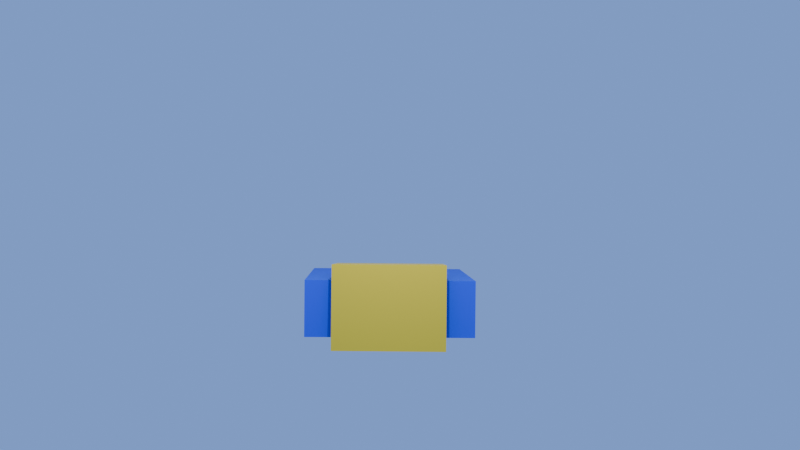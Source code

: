 # Source: complete-lessobn12.blend  (saved by Blender 5.0.118; exported with 4.5.12 LTS)
import bpy
from mathutils import Matrix  # noqa: F401  (used for matrix-valued properties, if any)

bpy.ops.wm.read_factory_settings(use_empty=True)
scene = bpy.context.scene
scene.name = 'Scene'

# ---- collections
col_collection = bpy.data.collections.new('Collection'); scene.collection.children.link(col_collection)

# ---- materials (node trees are filled in below, after node groups)
mat_material = bpy.data.materials.new('Material')
mat_material.alpha_threshold = 0.0
mat_material.use_backface_culling_lightprobe_volume = False
mat_material.roughness = 0.5
mat_material.line_color = (0.0, 0.0, 0.0, 1.0)
mat_material_001 = bpy.data.materials.new('Material.001')
mat_material_001.alpha_threshold = 0.0
mat_material_001.use_backface_culling_lightprobe_volume = False
mat_material_001.roughness = 0.5
mat_material_001.line_color = (0.0, 0.0, 0.0, 1.0)
mat_material_002 = bpy.data.materials.new('Material.002')
mat_material_002.alpha_threshold = 0.0
mat_material_002.use_backface_culling_lightprobe_volume = False
mat_material_002.roughness = 0.5
mat_material_002.line_color = (0.0, 0.0, 0.0, 1.0)
mat_material_003 = bpy.data.materials.new('Material.003')
mat_material_003.alpha_threshold = 0.0
mat_material_003.use_backface_culling_lightprobe_volume = False
mat_material_003.roughness = 0.5
mat_material_003.line_color = (0.0, 0.0, 0.0, 1.0)
mat_material_004 = bpy.data.materials.new('Material.004')
mat_material_004.alpha_threshold = 0.0
mat_material_004.use_backface_culling_lightprobe_volume = False
mat_material_004.roughness = 0.5
mat_material_004.line_color = (0.0, 0.0, 0.0, 1.0)
mat_material_005 = bpy.data.materials.new('Material.005')
mat_material_005.alpha_threshold = 0.0
mat_material_005.use_backface_culling_lightprobe_volume = False
mat_material_005.roughness = 0.5
mat_material_005.line_color = (0.0, 0.0, 0.0, 1.0)
mat_material_011 = bpy.data.materials.new('Material.011')
mat_material_011.alpha_threshold = 0.0
mat_material_011.use_backface_culling_lightprobe_volume = False
mat_material_011.roughness = 0.5
mat_material_011.line_color = (0.0, 0.0, 0.0, 1.0)
mat_material_012 = bpy.data.materials.new('Material.012')
mat_material_007 = bpy.data.materials.new('Material.007')
mat_material_007.alpha_threshold = 0.0
mat_material_007.use_backface_culling_lightprobe_volume = False
mat_material_007.roughness = 0.5
mat_material_007.line_color = (0.0, 0.0, 0.0, 1.0)
mat_material_009 = bpy.data.materials.new('Material.009')
mat_material_009.alpha_threshold = 0.0
mat_material_009.use_backface_culling_lightprobe_volume = False
mat_material_009.roughness = 0.5
mat_material_009.line_color = (0.0, 0.0, 0.0, 1.0)
mat_material_008 = bpy.data.materials.new('Material.008')
mat_material_008.alpha_threshold = 0.0
mat_material_008.use_backface_culling_lightprobe_volume = False
mat_material_008.roughness = 0.5
mat_material_008.line_color = (0.0, 0.0, 0.0, 1.0)
mat_material_010 = bpy.data.materials.new('Material.010')
mat_material_010.alpha_threshold = 0.0
mat_material_010.use_backface_culling_lightprobe_volume = False
mat_material_010.roughness = 0.5
mat_material_010.line_color = (0.0, 0.0, 0.0, 1.0)
mat_material_006 = bpy.data.materials.new('Material.006')
mat_material_006.alpha_threshold = 0.0
mat_material_006.use_backface_culling_lightprobe_volume = False
mat_material_006.roughness = 0.5
mat_material_006.line_color = (0.0, 0.0, 0.0, 1.0)

# ---- material node trees
mat_material.use_nodes = True; mat_material.node_tree.nodes.clear()
_N = mat_material.node_tree.nodes; _L = mat_material.node_tree.links
n0 = _N.new('ShaderNodeOutputMaterial'); n0.name = 'Material Output'; n0.location = (200, 100)
n1 = _N.new('ShaderNodeBsdfPrincipled'); n1.name = 'Principled BSDF'; n1.location = (-200, 100)
n1.inputs[0].default_value = (0.008676, 0.06519, 0.8, 1.0)
_L.new(n1.outputs[0], n0.inputs[0])
n0.is_active_output = True
mat_material_001.use_nodes = True; mat_material_001.node_tree.nodes.clear()
_N = mat_material_001.node_tree.nodes; _L = mat_material_001.node_tree.links
n0 = _N.new('ShaderNodeOutputMaterial'); n0.name = 'Material Output'; n0.location = (200, 100)
n1 = _N.new('ShaderNodeBsdfPrincipled'); n1.name = 'Principled BSDF'; n1.location = (-200, 100)
n1.inputs[0].default_value = (0.8669, 0.6567, 0.03333, 1.0)
_L.new(n1.outputs[0], n0.inputs[0])
n0.is_active_output = True
mat_material_002.use_nodes = True; mat_material_002.node_tree.nodes.clear()
_N = mat_material_002.node_tree.nodes; _L = mat_material_002.node_tree.links
n0 = _N.new('ShaderNodeOutputMaterial'); n0.name = 'Material Output'; n0.location = (200, 100)
n1 = _N.new('ShaderNodeBsdfPrincipled'); n1.name = 'Principled BSDF'; n1.location = (-200, 100)
n1.inputs[0].default_value = (0.8613, 0.6519, 0.02969, 1.0)
_L.new(n1.outputs[0], n0.inputs[0])
n0.is_active_output = True
mat_material_003.use_nodes = True; mat_material_003.node_tree.nodes.clear()
_N = mat_material_003.node_tree.nodes; _L = mat_material_003.node_tree.links
n0 = _N.new('ShaderNodeOutputMaterial'); n0.name = 'Material Output'; n0.location = (200, 100)
n1 = _N.new('ShaderNodeBsdfPrincipled'); n1.name = 'Principled BSDF'; n1.location = (-200, 100)
n1.inputs[0].default_value = (0.05873, 0.8, 0.0, 1.0)
_L.new(n1.outputs[0], n0.inputs[0])
n0.is_active_output = True
mat_material_004.use_nodes = True; mat_material_004.node_tree.nodes.clear()
_N = mat_material_004.node_tree.nodes; _L = mat_material_004.node_tree.links
n0 = _N.new('ShaderNodeOutputMaterial'); n0.name = 'Material Output'; n0.location = (200, 100)
n1 = _N.new('ShaderNodeBsdfPrincipled'); n1.name = 'Principled BSDF'; n1.location = (-200, 100)
n1.inputs[0].default_value = (0.0744, 0.8618, 0.01007, 1.0)
_L.new(n1.outputs[0], n0.inputs[0])
n0.is_active_output = True
mat_material_005.use_nodes = True; mat_material_005.node_tree.nodes.clear()
_N = mat_material_005.node_tree.nodes; _L = mat_material_005.node_tree.links
n0 = _N.new('ShaderNodeOutputMaterial'); n0.name = 'Material Output'; n0.location = (200, 100)
n1 = _N.new('ShaderNodeBsdfPrincipled'); n1.name = 'Principled BSDF'; n1.location = (-200, 100)
n1.inputs[0].default_value = (0.8, 0.6056, 0.02178, 1.0)
_L.new(n1.outputs[0], n0.inputs[0])
n0.is_active_output = True
mat_material_011.use_nodes = True; mat_material_011.node_tree.nodes.clear()
_N = mat_material_011.node_tree.nodes; _L = mat_material_011.node_tree.links
n0 = _N.new('ShaderNodeOutputMaterial'); n0.name = 'Material Output'; n0.location = (200, 100)
n1 = _N.new('ShaderNodeBsdfPrincipled'); n1.name = 'Principled BSDF'; n1.location = (-200, 100)
n1.inputs[0].default_value = (0.008676, 0.06519, 0.8, 1.0)
_L.new(n1.outputs[0], n0.inputs[0])
n0.is_active_output = True
mat_material_012.use_nodes = True; mat_material_012.node_tree.nodes.clear()
_N = mat_material_012.node_tree.nodes; _L = mat_material_012.node_tree.links
n0 = _N.new('ShaderNodeOutputMaterial'); n0.name = 'Material Output'; n0.location = (200, 100)
n1 = _N.new('ShaderNodeEmission'); n1.name = 'Emission'; n1.location = (-200, 100)
n1.inputs[0].default_value = (0.0, 0.0, 0.0, 1.0)
_L.new(n1.outputs[0], n0.inputs[0])
n0.is_active_output = True
mat_material_007.use_nodes = True; mat_material_007.node_tree.nodes.clear()
_N = mat_material_007.node_tree.nodes; _L = mat_material_007.node_tree.links
n0 = _N.new('ShaderNodeOutputMaterial'); n0.name = 'Material Output'; n0.location = (200, 100)
n1 = _N.new('ShaderNodeBsdfPrincipled'); n1.name = 'Principled BSDF'; n1.location = (-200, 100)
n1.inputs[0].default_value = (0.0744, 0.8618, 0.01007, 1.0)
_L.new(n1.outputs[0], n0.inputs[0])
n0.is_active_output = True
mat_material_009.use_nodes = True; mat_material_009.node_tree.nodes.clear()
_N = mat_material_009.node_tree.nodes; _L = mat_material_009.node_tree.links
n0 = _N.new('ShaderNodeOutputMaterial'); n0.name = 'Material Output'; n0.location = (200, 100)
n1 = _N.new('ShaderNodeBsdfPrincipled'); n1.name = 'Principled BSDF'; n1.location = (-200, 100)
n1.inputs[0].default_value = (0.8613, 0.6519, 0.02969, 1.0)
_L.new(n1.outputs[0], n0.inputs[0])
n0.is_active_output = True
mat_material_008.use_nodes = True; mat_material_008.node_tree.nodes.clear()
_N = mat_material_008.node_tree.nodes; _L = mat_material_008.node_tree.links
n0 = _N.new('ShaderNodeOutputMaterial'); n0.name = 'Material Output'; n0.location = (200, 100)
n1 = _N.new('ShaderNodeBsdfPrincipled'); n1.name = 'Principled BSDF'; n1.location = (-200, 100)
n1.inputs[0].default_value = (0.05873, 0.8, 0.0, 1.0)
_L.new(n1.outputs[0], n0.inputs[0])
n0.is_active_output = True
mat_material_010.use_nodes = True; mat_material_010.node_tree.nodes.clear()
_N = mat_material_010.node_tree.nodes; _L = mat_material_010.node_tree.links
n0 = _N.new('ShaderNodeOutputMaterial'); n0.name = 'Material Output'; n0.location = (200, 100)
n1 = _N.new('ShaderNodeBsdfPrincipled'); n1.name = 'Principled BSDF'; n1.location = (-200, 100)
n1.inputs[0].default_value = (0.8669, 0.6567, 0.03333, 1.0)
_L.new(n1.outputs[0], n0.inputs[0])
n0.is_active_output = True
mat_material_006.use_nodes = True; mat_material_006.node_tree.nodes.clear()
_N = mat_material_006.node_tree.nodes; _L = mat_material_006.node_tree.links
n0 = _N.new('ShaderNodeOutputMaterial'); n0.name = 'Material Output'; n0.location = (200, 100)
n1 = _N.new('ShaderNodeBsdfPrincipled'); n1.name = 'Principled BSDF'; n1.location = (-200, 100)
n1.inputs[0].default_value = (0.8, 0.6056, 0.02178, 1.0)
_L.new(n1.outputs[0], n0.inputs[0])
n0.is_active_output = True

# ---- world
world_world = bpy.data.worlds.new('World'); scene.world = world_world
world_world.use_nodes = True; world_world.node_tree.nodes.clear()
_N = world_world.node_tree.nodes; _L = world_world.node_tree.links
n0 = _N.new('ShaderNodeOutputWorld'); n0.name = 'World Output'; n0.location = (200, 100)
n1 = _N.new('ShaderNodeBackground'); n1.name = 'Background'; n1.location = (-200, 100)
n1.inputs[0].default_value = (0.05088, 0.05088, 0.05088, 1.0)
n2 = _N.new('ShaderNodeBackground'); n2.name = 'Background.001'; n2.location = (10, 100)
n2.inputs[0].default_value = (0.195, 0.3432, 0.8, 1.0)
_L.new(n2.outputs[0], n0.inputs[0])
n0.is_active_output = True
world_world.color = (0.05088, 0.05088, 0.05088)
world_world.sun_shadow_jitter_overblur = 0.0

# ---- cameras
cam_camera = bpy.data.cameras.new('Camera')
cam_camera.clip_end = 100.0
cam_camera.lens = 51.06
cam_camera.ortho_scale = 7.314

# ---- lights
light_light = bpy.data.lights.new('Light', 'POINT')
light_light.energy = 5000.0
light_light.shadow_soft_size = 0.1

# ---- meshes
me_cube = bpy.data.meshes.new('Cube')
me_cube.from_pydata([(3.0, 1.0, 4.0), (3.0, 1.0, -4.0), (3.0, -1.0, 4.0), (3.0, -1.0, -4.0), (-3.0, 1.0, 4.0), (-3.0, 1.0, -4.0), (-3.0, -1.0, 4.0), (-3.0, -1.0, -4.0)], [], [(0, 4, 6, 2), (3, 2, 6, 7), (7, 6, 4, 5), (5, 1, 3, 7), (1, 0, 2, 3), (5, 4, 0, 1)])
_uv = me_cube.uv_layers.new(name='UVMap')
_uv.uv.foreach_set('vector', [0.625, 0.5, 0.875, 0.5, 0.875, 0.75, 0.625, 0.75, 0.375, 0.75, 0.625, 0.75, 0.625, 1.0, 0.375, 1.0, 0.375, 0.0, 0.625, 0.0, 0.625, 0.25, 0.375, 0.25, 0.125, 0.5, 0.375, 0.5, 0.375, 0.75, 0.125, 0.75, 0.375, 0.5, 0.625, 0.5, 0.625, 0.75, 0.375, 0.75, 0.375, 0.25, 0.625, 0.25, 0.625, 0.5, 0.375, 0.5])
me_cube.materials.append(mat_material)
me_cube.use_mirror_vertex_groups = False
me_cube.update()
me_cube_001 = bpy.data.meshes.new('Cube.001')
me_cube_001.from_pydata([(-3.004, 0.8, 4.001), (-3.004, 0.8, -1.999), (-3.004, -0.8, 4.001), (-3.004, -0.8, -1.999), (-5.004, 0.8, 4.001), (-5.004, 0.8, -1.999), (-5.004, -0.8, 4.001), (-5.004, -0.8, -1.999)], [], [(0, 4, 6, 2), (3, 2, 6, 7), (7, 6, 4, 5), (5, 1, 3, 7), (1, 0, 2, 3), (5, 4, 0, 1)])
_uv = me_cube_001.uv_layers.new(name='UVMap')
_uv.uv.foreach_set('vector', [0.625, 0.5, 0.875, 0.5, 0.875, 0.75, 0.625, 0.75, 0.375, 0.75, 0.625, 0.75, 0.625, 1.0, 0.375, 1.0, 0.375, 0.0, 0.625, 0.0, 0.625, 0.25, 0.375, 0.25, 0.125, 0.5, 0.375, 0.5, 0.375, 0.75, 0.125, 0.75, 0.375, 0.5, 0.625, 0.5, 0.625, 0.75, 0.375, 0.75, 0.375, 0.25, 0.625, 0.25, 0.625, 0.5, 0.375, 0.5])
me_cube_001.materials.append(mat_material_001)
me_cube_001.use_mirror_vertex_groups = False
me_cube_001.update()
me_cube_002 = bpy.data.meshes.new('Cube.002')
me_cube_002.from_pydata([(5.01, 0.8, 4.001), (5.01, 0.8, -1.999), (5.01, -0.8, 4.001), (5.01, -0.8, -1.999), (3.01, 0.8, 4.001), (3.01, 0.8, -1.999), (3.01, -0.8, 4.001), (3.01, -0.8, -1.999)], [], [(0, 4, 6, 2), (3, 2, 6, 7), (7, 6, 4, 5), (5, 1, 3, 7), (1, 0, 2, 3), (5, 4, 0, 1)])
_uv = me_cube_002.uv_layers.new(name='UVMap')
_uv.uv.foreach_set('vector', [0.625, 0.5, 0.875, 0.5, 0.875, 0.75, 0.625, 0.75, 0.375, 0.75, 0.625, 0.75, 0.625, 1.0, 0.375, 1.0, 0.375, 0.0, 0.625, 0.0, 0.625, 0.25, 0.375, 0.25, 0.125, 0.5, 0.375, 0.5, 0.375, 0.75, 0.125, 0.75, 0.375, 0.5, 0.625, 0.5, 0.625, 0.75, 0.375, 0.75, 0.375, 0.25, 0.625, 0.25, 0.625, 0.5, 0.375, 0.5])
me_cube_002.materials.append(mat_material_002)
me_cube_002.use_mirror_vertex_groups = False
me_cube_002.update()
me_cube_003 = bpy.data.meshes.new('Cube.003')
me_cube_003.from_pydata([(-0.4855, 0.8, -3.973), (-0.4855, 0.8, -7.973), (-0.4855, -0.8, -3.973), (-0.4855, -0.8, -7.973), (-2.486, 0.8, -3.973), (-2.486, 0.8, -7.973), (-2.486, -0.8, -3.973), (-2.486, -0.8, -7.973)], [], [(0, 4, 6, 2), (3, 2, 6, 7), (7, 6, 4, 5), (5, 1, 3, 7), (1, 0, 2, 3), (5, 4, 0, 1)])
_uv = me_cube_003.uv_layers.new(name='UVMap')
_uv.uv.foreach_set('vector', [0.625, 0.5, 0.875, 0.5, 0.875, 0.75, 0.625, 0.75, 0.375, 0.75, 0.625, 0.75, 0.625, 1.0, 0.375, 1.0, 0.375, 0.0, 0.625, 0.0, 0.625, 0.25, 0.375, 0.25, 0.125, 0.5, 0.375, 0.5, 0.375, 0.75, 0.125, 0.75, 0.375, 0.5, 0.625, 0.5, 0.625, 0.75, 0.375, 0.75, 0.375, 0.25, 0.625, 0.25, 0.625, 0.5, 0.375, 0.5])
me_cube_003.materials.append(mat_material_003)
me_cube_003.use_mirror_vertex_groups = False
me_cube_003.update()
me_cube_004 = bpy.data.meshes.new('Cube.004')
me_cube_004.from_pydata([(2.42, 0.8, -3.973), (2.42, 0.8, -7.973), (2.42, -0.8, -3.973), (2.42, -0.8, -7.973), (0.4198, 0.8, -3.973), (0.4198, 0.8, -7.973), (0.4198, -0.8, -3.973), (0.4198, -0.8, -7.973)], [], [(0, 4, 6, 2), (3, 2, 6, 7), (7, 6, 4, 5), (5, 1, 3, 7), (1, 0, 2, 3), (5, 4, 0, 1)])
_uv = me_cube_004.uv_layers.new(name='UVMap')
_uv.uv.foreach_set('vector', [0.625, 0.5, 0.875, 0.5, 0.875, 0.75, 0.625, 0.75, 0.375, 0.75, 0.625, 0.75, 0.625, 1.0, 0.375, 1.0, 0.375, 0.0, 0.625, 0.0, 0.625, 0.25, 0.375, 0.25, 0.125, 0.5, 0.375, 0.5, 0.375, 0.75, 0.125, 0.75, 0.375, 0.5, 0.625, 0.5, 0.625, 0.75, 0.375, 0.75, 0.375, 0.25, 0.625, 0.25, 0.625, 0.5, 0.375, 0.5])
me_cube_004.materials.append(mat_material_004)
me_cube_004.use_mirror_vertex_groups = False
me_cube_004.update()
me_cube_005 = bpy.data.meshes.new('Cube.005')
me_cube_005.from_pydata([(2.0, 1.5, 7.989), (2.0, 1.5, 3.989), (2.0, -1.5, 7.989), (2.0, -1.5, 3.989), (-2.0, 1.5, 7.989), (-2.0, 1.5, 3.989), (-2.0, -1.5, 7.989), (-2.0, -1.5, 3.989)], [], [(0, 4, 6, 2), (3, 2, 6, 7), (7, 6, 4, 5), (5, 1, 3, 7), (1, 0, 2, 3), (5, 4, 0, 1)])
_uv = me_cube_005.uv_layers.new(name='UVMap')
_uv.uv.foreach_set('vector', [0.625, 0.5, 0.875, 0.5, 0.875, 0.75, 0.625, 0.75, 0.375, 0.75, 0.625, 0.75, 0.625, 1.0, 0.375, 1.0, 0.375, 0.0, 0.625, 0.0, 0.625, 0.25, 0.375, 0.25, 0.125, 0.5, 0.375, 0.5, 0.375, 0.75, 0.125, 0.75, 0.375, 0.5, 0.625, 0.5, 0.625, 0.75, 0.375, 0.75, 0.375, 0.25, 0.625, 0.25, 0.625, 0.5, 0.375, 0.5])
me_cube_005.materials.append(mat_material_005)
me_cube_005.use_mirror_vertex_groups = False
me_cube_005.update()
me_cube_011 = bpy.data.meshes.new('Cube.011')
me_cube_011.from_pydata([(3.0, 1.0, 4.0), (3.0, 1.0, -4.0), (3.0, -1.0, 4.0), (3.0, -1.0, -4.0), (-3.0, 1.0, 4.0), (-3.0, 1.0, -4.0), (-3.0, -1.0, 4.0), (-3.0, -1.0, -4.0)], [], [(0, 4, 6, 2), (3, 2, 6, 7), (7, 6, 4, 5), (5, 1, 3, 7), (1, 0, 2, 3), (5, 4, 0, 1)])
_uv = me_cube_011.uv_layers.new(name='UVMap')
_uv.uv.foreach_set('vector', [0.625, 0.5, 0.875, 0.5, 0.875, 0.75, 0.625, 0.75, 0.375, 0.75, 0.625, 0.75, 0.625, 1.0, 0.375, 1.0, 0.375, 0.0, 0.625, 0.0, 0.625, 0.25, 0.375, 0.25, 0.125, 0.5, 0.375, 0.5, 0.375, 0.75, 0.125, 0.75, 0.375, 0.5, 0.625, 0.5, 0.625, 0.75, 0.375, 0.75, 0.375, 0.25, 0.625, 0.25, 0.625, 0.5, 0.375, 0.5])
me_cube_011.materials.append(mat_material_011)
me_cube_011.materials.append(mat_material_012)
me_cube_011.use_mirror_vertex_groups = False
me_cube_011.update()
me_cube_007 = bpy.data.meshes.new('Cube.007')
me_cube_007.from_pydata([(2.42, 0.8, -3.973), (2.42, 0.8, -7.973), (2.42, -0.8, -3.973), (2.42, -0.8, -7.973), (0.4198, 0.8, -3.973), (0.4198, 0.8, -7.973), (0.4198, -0.8, -3.973), (0.4198, -0.8, -7.973)], [], [(0, 4, 6, 2), (3, 2, 6, 7), (7, 6, 4, 5), (5, 1, 3, 7), (1, 0, 2, 3), (5, 4, 0, 1)])
_uv = me_cube_007.uv_layers.new(name='UVMap')
_uv.uv.foreach_set('vector', [0.625, 0.5, 0.875, 0.5, 0.875, 0.75, 0.625, 0.75, 0.375, 0.75, 0.625, 0.75, 0.625, 1.0, 0.375, 1.0, 0.375, 0.0, 0.625, 0.0, 0.625, 0.25, 0.375, 0.25, 0.125, 0.5, 0.375, 0.5, 0.375, 0.75, 0.125, 0.75, 0.375, 0.5, 0.625, 0.5, 0.625, 0.75, 0.375, 0.75, 0.375, 0.25, 0.625, 0.25, 0.625, 0.5, 0.375, 0.5])
me_cube_007.materials.append(mat_material_007)
me_cube_007.use_mirror_vertex_groups = False
me_cube_007.update()
me_cube_009 = bpy.data.meshes.new('Cube.009')
me_cube_009.from_pydata([(5.01, 0.8, 4.001), (5.01, 0.8, -1.999), (5.01, -0.8, 4.001), (5.01, -0.8, -1.999), (3.01, 0.8, 4.001), (3.01, 0.8, -1.999), (3.01, -0.8, 4.001), (3.01, -0.8, -1.999)], [], [(0, 4, 6, 2), (3, 2, 6, 7), (7, 6, 4, 5), (5, 1, 3, 7), (1, 0, 2, 3), (5, 4, 0, 1)])
_uv = me_cube_009.uv_layers.new(name='UVMap')
_uv.uv.foreach_set('vector', [0.625, 0.5, 0.875, 0.5, 0.875, 0.75, 0.625, 0.75, 0.375, 0.75, 0.625, 0.75, 0.625, 1.0, 0.375, 1.0, 0.375, 0.0, 0.625, 0.0, 0.625, 0.25, 0.375, 0.25, 0.125, 0.5, 0.375, 0.5, 0.375, 0.75, 0.125, 0.75, 0.375, 0.5, 0.625, 0.5, 0.625, 0.75, 0.375, 0.75, 0.375, 0.25, 0.625, 0.25, 0.625, 0.5, 0.375, 0.5])
me_cube_009.materials.append(mat_material_009)
me_cube_009.use_mirror_vertex_groups = False
me_cube_009.update()
me_cube_008 = bpy.data.meshes.new('Cube.008')
me_cube_008.from_pydata([(-0.4855, 0.8, -3.973), (-0.4855, 0.8, -7.973), (-0.4855, -0.8, -3.973), (-0.4855, -0.8, -7.973), (-2.486, 0.8, -3.973), (-2.486, 0.8, -7.973), (-2.486, -0.8, -3.973), (-2.486, -0.8, -7.973)], [], [(0, 4, 6, 2), (3, 2, 6, 7), (7, 6, 4, 5), (5, 1, 3, 7), (1, 0, 2, 3), (5, 4, 0, 1)])
_uv = me_cube_008.uv_layers.new(name='UVMap')
_uv.uv.foreach_set('vector', [0.625, 0.5, 0.875, 0.5, 0.875, 0.75, 0.625, 0.75, 0.375, 0.75, 0.625, 0.75, 0.625, 1.0, 0.375, 1.0, 0.375, 0.0, 0.625, 0.0, 0.625, 0.25, 0.375, 0.25, 0.125, 0.5, 0.375, 0.5, 0.375, 0.75, 0.125, 0.75, 0.375, 0.5, 0.625, 0.5, 0.625, 0.75, 0.375, 0.75, 0.375, 0.25, 0.625, 0.25, 0.625, 0.5, 0.375, 0.5])
me_cube_008.materials.append(mat_material_008)
me_cube_008.use_mirror_vertex_groups = False
me_cube_008.update()
me_cube_010 = bpy.data.meshes.new('Cube.010')
me_cube_010.from_pydata([(-3.004, 0.8, 4.001), (-3.004, 0.8, -1.999), (-3.004, -0.8, 4.001), (-3.004, -0.8, -1.999), (-5.004, 0.8, 4.001), (-5.004, 0.8, -1.999), (-5.004, -0.8, 4.001), (-5.004, -0.8, -1.999)], [], [(0, 4, 6, 2), (3, 2, 6, 7), (7, 6, 4, 5), (5, 1, 3, 7), (1, 0, 2, 3), (5, 4, 0, 1)])
_uv = me_cube_010.uv_layers.new(name='UVMap')
_uv.uv.foreach_set('vector', [0.625, 0.5, 0.875, 0.5, 0.875, 0.75, 0.625, 0.75, 0.375, 0.75, 0.625, 0.75, 0.625, 1.0, 0.375, 1.0, 0.375, 0.0, 0.625, 0.0, 0.625, 0.25, 0.375, 0.25, 0.125, 0.5, 0.375, 0.5, 0.375, 0.75, 0.125, 0.75, 0.375, 0.5, 0.625, 0.5, 0.625, 0.75, 0.375, 0.75, 0.375, 0.25, 0.625, 0.25, 0.625, 0.5, 0.375, 0.5])
me_cube_010.materials.append(mat_material_010)
me_cube_010.use_mirror_vertex_groups = False
me_cube_010.update()
me_cube_006 = bpy.data.meshes.new('Cube.006')
me_cube_006.from_pydata([(2.0, 1.5, 7.989), (2.0, 1.5, 3.989), (2.0, -1.5, 7.989), (2.0, -1.5, 3.989), (-2.0, 1.5, 7.989), (-2.0, 1.5, 3.989), (-2.0, -1.5, 7.989), (-2.0, -1.5, 3.989)], [], [(0, 4, 6, 2), (3, 2, 6, 7), (7, 6, 4, 5), (5, 1, 3, 7), (1, 0, 2, 3), (5, 4, 0, 1)])
_uv = me_cube_006.uv_layers.new(name='UVMap')
_uv.uv.foreach_set('vector', [0.625, 0.5, 0.875, 0.5, 0.875, 0.75, 0.625, 0.75, 0.375, 0.75, 0.625, 0.75, 0.625, 1.0, 0.375, 1.0, 0.375, 0.0, 0.625, 0.0, 0.625, 0.25, 0.375, 0.25, 0.125, 0.5, 0.375, 0.5, 0.375, 0.75, 0.125, 0.75, 0.375, 0.5, 0.625, 0.5, 0.625, 0.75, 0.375, 0.75, 0.375, 0.25, 0.625, 0.25, 0.625, 0.5, 0.375, 0.5])
me_cube_006.materials.append(mat_material_006)
me_cube_006.use_mirror_vertex_groups = False
me_cube_006.update()
arm_armature = bpy.data.armatures.new('Armature')  # bones are not reproduced
arm_armature_001 = bpy.data.armatures.new('Armature.001')  # bones are not reproduced

# ---- objects
ob_torso = bpy.data.objects.new('torso', me_cube)
ob_light = bpy.data.objects.new('Light', light_light)
ob_camera = bpy.data.objects.new('Camera', cam_camera)
ob_leftarm = bpy.data.objects.new('leftarm', me_cube_001)
ob_rightarm = bpy.data.objects.new('rightarm', me_cube_002)
ob_leftleg = bpy.data.objects.new('leftleg', me_cube_003)
ob_rightleg = bpy.data.objects.new('rightleg', me_cube_004)
ob_head = bpy.data.objects.new('head', me_cube_005)
ob_armature = bpy.data.objects.new('Armature', arm_armature)
ob_torso_001 = bpy.data.objects.new('torso.001', me_cube_011)
ob_rightleg_001 = bpy.data.objects.new('rightleg.001', me_cube_007)
ob_rightarm_001 = bpy.data.objects.new('rightarm.001', me_cube_009)
ob_leftleg_001 = bpy.data.objects.new('leftleg.001', me_cube_008)
ob_leftarm_001 = bpy.data.objects.new('leftarm.001', me_cube_010)
ob_head_001 = bpy.data.objects.new('head.001', me_cube_006)
ob_armature_001 = bpy.data.objects.new('Armature.001', arm_armature_001)

# ---- transforms, parenting, visibility, modifiers, constraints
ob_torso.parent = ob_armature
ob_torso.matrix_parent_inverse = Matrix(((0.9999, 0.0001891, -0.01632, 0.0258), (0.01632, -0.02318, 0.9996, -4.038), (-0.0001892, -0.9997, -0.02318, 0.03664), (-0.0, 0.0, 0.0, 1.0)))
ob_torso.location = (0.0, 0.0, 0.4211)
ob_torso.scale = (1.0, 1.0, 0.9)
ob_torso.lock_rotations_4d = False
ob_torso.empty_display_type = 'ARROWS'
ob_torso.lineart.crease_threshold = 0.0
ob_light.location = (23.29, 7.454, 10.1)
ob_light.rotation_euler = (0.6503, 0.05522, 1.866)
ob_light.lock_rotations_4d = False
ob_light.empty_display_type = 'ARROWS'
ob_light.color = (0.0, 0.0, 0.0, 0.0)
ob_light.lineart.crease_threshold = 0.0
ob_camera.location = (23.68, 39.77, 2.767)
ob_camera.rotation_euler = (1.574, -0.009264, 3.13)
ob_camera.lock_rotations_4d = False
ob_camera.empty_display_type = 'ARROWS'
ob_camera.color = (0.0, 0.0, 0.0, 0.0)
ob_camera.display_type = 'WIRE'
ob_camera.lineart.crease_threshold = 0.0
ob_leftarm.parent = ob_armature
ob_leftarm.matrix_parent_inverse = Matrix(((-0.9995, 0.02336, 0.02076, -4.198), (-0.02069, 0.003509, -0.9998, -2.172), (-0.02343, -0.9997, -0.003024, -0.08401), (0.0, 0.0, -0.0, 1.0)))
ob_leftarm.location = (0.0, 0.0, 0.0)
ob_leftarm.lock_rotations_4d = False
ob_leftarm.empty_display_type = 'ARROWS'
ob_leftarm.lineart.crease_threshold = 0.0
ob_rightarm.parent = ob_armature
ob_rightarm.matrix_parent_inverse = Matrix(((-0.9996, -0.02376, -0.01599, 4.197), (0.01612, -0.005063, -0.9999, -2.252), (0.02367, -0.9997, 0.005444, -0.08833), (-0.0, 0.0, -0.0, 1.0)))
ob_rightarm.location = (0.0, 0.0, 0.0)
ob_rightarm.lock_rotations_4d = False
ob_rightarm.empty_display_type = 'ARROWS'
ob_rightarm.lineart.crease_threshold = 0.0
ob_leftleg.parent = ob_armature
ob_leftleg.matrix_parent_inverse = Matrix(((1.121e-07, 1.0, -7.451e-09, 0.2769), (-3.765e-09, 1.546e-07, -1.0, -7.474), (-1.0, 9.294e-08, 2.487e-09, -1.639), (-0.0, -0.0, -0.0, 1.0)))
ob_leftleg.location = (0.0, 0.0, 0.788)
ob_leftleg.lock_rotations_4d = False
ob_leftleg.empty_display_type = 'ARROWS'
ob_leftleg.lineart.crease_threshold = 0.0
ob_rightleg.parent = ob_armature
ob_rightleg.matrix_parent_inverse = Matrix(((2.015e-07, 1.0, -5.01e-16, -3.115e-07), (-2.112e-09, 1.583e-07, -1.0, -7.376), (-1.0, 1.228e-07, 2.486e-09, 1.508), (-0.0, -0.0, -0.0, 1.0)))
ob_rightleg.location = (0.0, 0.0, 0.788)
ob_rightleg.lock_rotations_4d = False
ob_rightleg.empty_display_type = 'ARROWS'
ob_rightleg.lineart.crease_threshold = 0.0
ob_head.parent = ob_armature
ob_head.matrix_parent_inverse = Matrix(((0.9999, 9.288e-05, 0.01144, -0.08629), (-0.01144, 0.01625, 0.9998, -7.542), (-9.3e-05, -0.9999, 0.01625, -0.1226), (0.0, -0.0, -0.0, 1.0)))
ob_head.location = (0.0, 0.0, 0.0)
ob_head.lock_rotations_4d = False
ob_head.empty_display_type = 'ARROWS'
ob_head.lineart.crease_threshold = 0.0
ob_armature.location = (0.0, 0.0, 0.0)
ob_armature.show_in_front = True
ob_torso_001.parent = ob_armature_001
ob_torso_001.matrix_parent_inverse = Matrix(((0.9999, 0.0001891, -0.01632, 0.0258), (0.01632, -0.02318, 0.9996, -4.038), (-0.0001892, -0.9997, -0.02318, 0.03664), (-0.0, 0.0, 0.0, 1.0)))
ob_torso_001.location = (0.0, 0.0, 0.4211)
ob_torso_001.scale = (1.0, 1.0, 0.9)
ob_torso_001.lock_rotations_4d = False
ob_torso_001.empty_display_type = 'ARROWS'
ob_torso_001.lineart.crease_threshold = 0.0
ob_rightleg_001.parent = ob_armature_001
ob_rightleg_001.matrix_parent_inverse = Matrix(((2.015e-07, 1.0, -5.01e-16, -3.115e-07), (-2.112e-09, 1.583e-07, -1.0, -7.376), (-1.0, 1.228e-07, 2.486e-09, 1.508), (-0.0, -0.0, -0.0, 1.0)))
ob_rightleg_001.location = (0.0, 0.0, 0.788)
ob_rightleg_001.lock_rotations_4d = False
ob_rightleg_001.empty_display_type = 'ARROWS'
ob_rightleg_001.lineart.crease_threshold = 0.0
ob_rightarm_001.parent = ob_armature_001
ob_rightarm_001.matrix_parent_inverse = Matrix(((-0.9996, -0.02376, -0.01599, 4.197), (0.01612, -0.005063, -0.9999, -2.252), (0.02367, -0.9997, 0.005444, -0.08833), (-0.0, 0.0, -0.0, 1.0)))
ob_rightarm_001.location = (0.0, 0.0, 0.0)
ob_rightarm_001.lock_rotations_4d = False
ob_rightarm_001.empty_display_type = 'ARROWS'
ob_rightarm_001.lineart.crease_threshold = 0.0
ob_leftleg_001.parent = ob_armature_001
ob_leftleg_001.matrix_parent_inverse = Matrix(((1.121e-07, 1.0, -7.451e-09, 0.2769), (-3.765e-09, 1.546e-07, -1.0, -7.474), (-1.0, 9.294e-08, 2.487e-09, -1.639), (-0.0, -0.0, -0.0, 1.0)))
ob_leftleg_001.location = (0.0, 0.0, 0.788)
ob_leftleg_001.lock_rotations_4d = False
ob_leftleg_001.empty_display_type = 'ARROWS'
ob_leftleg_001.lineart.crease_threshold = 0.0
ob_leftarm_001.parent = ob_armature_001
ob_leftarm_001.matrix_parent_inverse = Matrix(((-0.9995, 0.02336, 0.02076, -4.198), (-0.02069, 0.003509, -0.9998, -2.172), (-0.02343, -0.9997, -0.003024, -0.08401), (0.0, 0.0, -0.0, 1.0)))
ob_leftarm_001.location = (0.0, 0.0, 0.0)
ob_leftarm_001.lock_rotations_4d = False
ob_leftarm_001.empty_display_type = 'ARROWS'
ob_leftarm_001.lineart.crease_threshold = 0.0
ob_head_001.parent = ob_armature_001
ob_head_001.matrix_parent_inverse = Matrix(((0.9999, 9.288e-05, 0.01144, -0.08629), (-0.01144, 0.01625, 0.9998, -7.542), (-9.3e-05, -0.9999, 0.01625, -0.1226), (0.0, -0.0, -0.0, 1.0)))
ob_head_001.location = (0.0, 0.0, 0.0)
ob_head_001.lock_rotations_4d = False
ob_head_001.empty_display_type = 'ARROWS'
ob_head_001.lineart.crease_threshold = 0.0
ob_armature_001.location = (23.58, 0.0, 0.0)
ob_armature_001.show_in_front = True

# ---- collection membership
col_collection.objects.link(ob_torso)
col_collection.objects.link(ob_light)
col_collection.objects.link(ob_camera)
col_collection.objects.link(ob_leftarm)
col_collection.objects.link(ob_rightarm)
col_collection.objects.link(ob_leftleg)
col_collection.objects.link(ob_rightleg)
col_collection.objects.link(ob_head)
col_collection.objects.link(ob_armature)
col_collection.objects.link(ob_torso_001)
col_collection.objects.link(ob_rightleg_001)
col_collection.objects.link(ob_rightarm_001)
col_collection.objects.link(ob_leftleg_001)
col_collection.objects.link(ob_leftarm_001)
col_collection.objects.link(ob_head_001)
col_collection.objects.link(ob_armature_001)

# ---- scene / render settings (as saved in the file)
scene.camera = ob_camera
scene.frame_start = 1; scene.frame_end = 250; scene.frame_set(164)
scene.render.engine = 'BLENDER_EEVEE_NEXT'
scene.render.bake_bias = 0.0
scene.render.bake_samples = 0
scene.cycles.sampling_pattern = 'TABULATED_SOBOL'
scene.eevee.use_volume_custom_range = False
bpy.context.view_layer.update()
